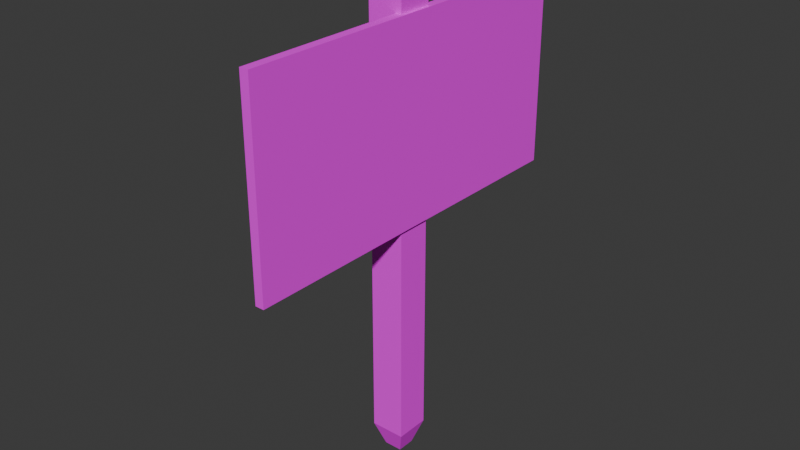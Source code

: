 # Source: sign.blend  (saved by Blender 4.3.34; exported with 4.5.12 LTS)
import bpy
from mathutils import Matrix  # noqa: F401  (used for matrix-valued properties, if any)

bpy.ops.wm.read_factory_settings(use_empty=True)
scene = bpy.context.scene
scene.name = 'Scene'

# ---- collections
col_collection = bpy.data.collections.new('Collection'); scene.collection.children.link(col_collection)

# ---- images (referenced by path relative to the original .blend; pixels are not part of the script)
import os
ASSET_DIR = os.environ.get("B2B_ASSET_DIR", "")  # directory of the original .blend (textures are referenced by path, not embedded)
HERE = os.path.dirname(os.path.abspath(__file__))  # packed textures are extracted next to this script under _unpacked/

def load_image(name, relpath, width, height, colorspace="sRGB"):
    """Load a texture the original file referenced (path relative to the .blend, or extracted next to this script)."""
    p = next((c for c in (os.path.join(HERE, relpath), os.path.join(ASSET_DIR, relpath)) if relpath and os.path.exists(c)), "")
    if p:
        img = bpy.data.images.load(p, check_existing=True)
        img.name = name
    else:  # same state as the original file: an image datablock whose file is absent (Cycles renders it pink)
        img = bpy.data.images.new(name, width, height)
        img.source = "FILE"
        img.filepath = "//" + (relpath or name)
    img.colorspace_settings.name = colorspace
    return img
img_wood_png = load_image('wood.png', 'wood.png', 1024, 1024, 'sRGB')

# ---- materials (node trees are filled in below, after node groups)
mat_wood = bpy.data.materials.new('wood')

# ---- material node trees
mat_wood.use_nodes = True; mat_wood.node_tree.nodes.clear()
_N = mat_wood.node_tree.nodes; _L = mat_wood.node_tree.links
n0 = _N.new('ShaderNodeBsdfPrincipled'); n0.name = 'Principled BSDF'; n0.location = (10, 300)
n0.inputs[2].default_value = 0.7913
n1 = _N.new('ShaderNodeOutputMaterial'); n1.name = 'Material Output'; n1.location = (300, 300)
n2 = _N.new('ShaderNodeTexImage'); n2.name = 'Image Texture'; n2.location = (-280, 280)
n2.image = img_wood_png
_L.new(n0.outputs[0], n1.inputs[0])
_L.new(n2.outputs[0], n0.inputs[0])
n1.is_active_output = True

# ---- world
world_world = bpy.data.worlds.new('World'); scene.world = world_world
world_world.use_nodes = True; world_world.node_tree.nodes.clear()
_N = world_world.node_tree.nodes; _L = world_world.node_tree.links
n0 = _N.new('ShaderNodeOutputWorld'); n0.name = 'World Output'; n0.location = (300, 300)
n1 = _N.new('ShaderNodeBackground'); n1.name = 'Background'; n1.location = (10, 300)
n1.inputs[0].default_value = (0.05088, 0.05088, 0.05088, 1.0)
_L.new(n1.outputs[0], n0.inputs[0])
n0.is_active_output = True
world_world.color = (0.05088, 0.05088, 0.05088)
world_world.sun_shadow_jitter_overblur = 0.0

# ---- meshes
me_plane = bpy.data.meshes.new('Plane')
me_plane.from_pydata([(-1.0, -1.0, 0.0), (1.0, -1.0, 0.0), (-1.0, 1.0, 0.0), (1.0, 1.0, 0.0), (-1.0, 1.0, 11.05), (-1.0, -1.0, 11.05), (1.0, -1.0, 11.05), (1.0, 1.0, 11.05), (-0.4761, 0.4761, 11.67), (-0.4761, -0.4761, 11.67), (0.4761, -0.4761, 11.67), (0.4761, 0.4761, 11.67), (-0.5199, 0.5199, -0.6202), (-0.5199, -0.5199, -0.6202), (0.5199, -0.5199, -0.6202), (0.5199, 0.5199, -0.6202)], [], [(3, 1, 14, 15), (6, 7, 11, 10), (1, 3, 7, 6), (2, 0, 5, 4), (3, 2, 4, 7), (0, 1, 6, 5), (9, 10, 11, 8), (4, 5, 9, 8), (7, 4, 8, 11), (5, 6, 10, 9), (13, 12, 15, 14), (0, 2, 12, 13), (2, 3, 15, 12), (1, 0, 13, 14)])
_uv = me_plane.uv_layers.new(name='UVMap')
_uv.uv.foreach_set('vector', [-0.2861, 1.299, 0.003221, 1.299, -0.06624, 1.389, -0.2167, 1.389, 0.003221, -0.299, -0.2861, -0.299, -0.2103, -0.389, -0.07258, -0.389, 0.003221, 1.299, -0.2861, 1.299, -0.2861, -0.299, 0.003221, -0.299, 0.2926, 1.299, 0.003221, 1.299, 0.003221, -0.299, 0.2926, -0.299, 0.5819, 1.299, 0.2926, 1.299, 0.2926, -0.299, 0.5819, -0.299, 0.8713, 1.299, 0.5819, 1.299, 0.5819, -0.299, 0.8713, -0.299, 0.8713, -0.1008, 0.8713, -0.2385, 1.009, -0.2385, 1.009, -0.1008, 0.2926, -0.299, 0.003221, -0.299, 0.07903, -0.389, 0.2168, -0.389, 0.5819, -0.299, 0.2926, -0.299, 0.3684, -0.389, 0.5061, -0.389, 0.8713, -0.299, 0.5819, -0.299, 0.6577, -0.389, 0.7955, -0.389, 0.8713, -0.389, 1.022, -0.389, 1.022, -0.2385, 0.8713, -0.2385, 0.003221, 1.299, 0.2926, 1.299, 0.2231, 1.389, 0.07268, 1.389, 0.2926, 1.299, 0.5819, 1.299, 0.5125, 1.389, 0.362, 1.389, 0.5819, 1.299, 0.8713, 1.299, 0.8018, 1.389, 0.6514, 1.389])
me_plane.materials.append(mat_wood)
me_plane.update()
me_plane_001 = bpy.data.meshes.new('Plane.001')
me_plane_001.from_pydata([(-1.0, -1.0, 0.0), (1.0, -1.0, 0.0), (-1.0, 1.0, 0.0), (1.0, 1.0, 0.0), (-1.0, 1.0, 3.182), (-1.0, -1.0, 3.182), (1.0, -1.0, 3.182), (1.0, 1.0, 3.182)], [], [(0, 2, 3, 1), (5, 6, 7, 4), (2, 0, 5, 4), (3, 2, 4, 7), (0, 1, 6, 5), (1, 3, 7, 6)])
_uv = me_plane_001.uv_layers.new(name='UVMap')
_uv.uv.foreach_set('vector', [0.8462, -0.6926, 1.596, -0.6926, 1.596, 0.05694, 0.8462, 0.05694, 0.8462, 0.8065, 0.8462, 0.05694, 1.596, 0.05694, 1.596, 0.8065, 0.09659, 0.5, -0.653, 0.5, -0.653, -0.6926, 0.09659, -0.6926, 0.8462, 0.5, 0.09659, 0.5, 0.09659, -0.6926, 0.8462, -0.6926, 0.09659, 1.693, -0.653, 1.693, -0.653, 0.5, 0.09659, 0.5, 0.8462, 1.693, 0.09659, 1.693, 0.09659, 0.5, 0.8462, 0.5])
me_plane_001.materials.append(mat_wood)
me_plane_001.update()

# ---- objects
ob_plane = bpy.data.objects.new('Plane', me_plane)
ob_plane_001 = bpy.data.objects.new('Plane.001', me_plane_001)

# ---- transforms, parenting, visibility, modifiers, constraints
ob_plane.location = (0.0, 0.0, 0.0)
ob_plane.scale = (0.1289, 0.1289, 0.296)
ob_plane_001.location = (0.117, 0.0, 1.679)
ob_plane_001.scale = (-0.03327, -1.396, 0.4568)

# ---- collection membership
col_collection.objects.link(ob_plane)
col_collection.objects.link(ob_plane_001)

# ---- scene / render settings (as saved in the file)
scene.frame_start = 1; scene.frame_end = 250; scene.frame_set(1)
scene.render.engine = 'BLENDER_EEVEE_NEXT'
bpy.context.view_layer.update()

# ---- added for rendering (the .blend has no active camera and no usable light): camera, sun
cam_auto = bpy.data.cameras.new('AutoCamera')
cam_auto.lens = 50.0
cam_auto.sensor_width = 36.0
cam_auto.clip_end = 1000.0
ob_auto_camera = bpy.data.objects.new('AutoCamera', cam_auto)
scene.collection.objects.link(ob_auto_camera)
ob_auto_camera.location = (4.26093, -5.10029, 5.03557)
ob_auto_camera.rotation_euler = (1.09748, -7.21219e-08, 0.694738)
scene.camera = ob_auto_camera
light_auto_sun = bpy.data.lights.new('AutoSun', 'SUN')
light_auto_sun.energy = 3.0
light_auto_sun.angle = 0.0523599
ob_auto_sun = bpy.data.objects.new('AutoSun', light_auto_sun)
scene.collection.objects.link(ob_auto_sun)
ob_auto_sun.rotation_euler = (0.872665, 0.174533, 0.523599)
bpy.context.view_layer.update()
